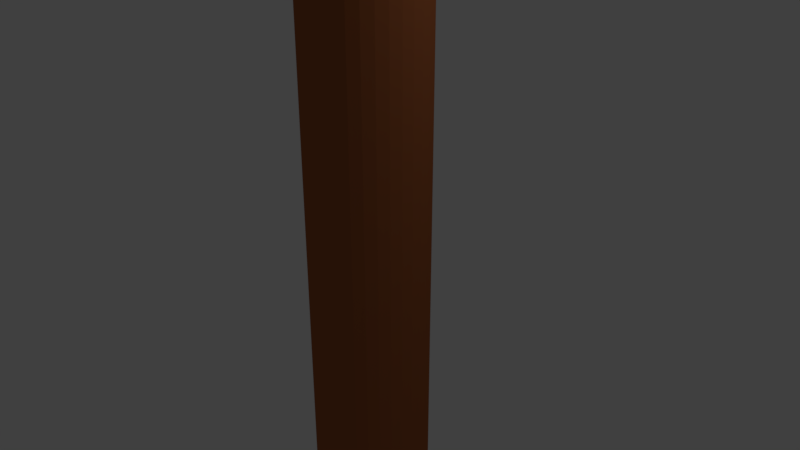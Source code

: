 # Source: Pil2.blend  (saved by Blender 2.79.0; exported with 4.5.12 LTS)
import bpy
from mathutils import Matrix  # noqa: F401  (used for matrix-valued properties, if any)

bpy.ops.wm.read_factory_settings(use_empty=True)
scene = bpy.context.scene
scene.name = 'Scene'

# ---- collections
col_collection_1 = bpy.data.collections.new('Collection 1'); scene.collection.children.link(col_collection_1)

# ---- materials (node trees are filled in below, after node groups)
mat_material_001 = bpy.data.materials.new('Material.001')
mat_material_001.alpha_threshold = 0.0
mat_material_001.use_transparent_shadow = False
mat_material_001.diffuse_color = (0.7861, 0.8, 0.3226, 1.0)
mat_material_001.roughness = 0.5
mat_material_002 = bpy.data.materials.new('Material.002')
mat_material_002.alpha_threshold = 0.0
mat_material_002.use_transparent_shadow = False
mat_material_002.diffuse_color = (0.3844, 0.1168, 0.04067, 1.0)
mat_material_002.roughness = 0.5
mat_material_003 = bpy.data.materials.new('Material.003')
mat_material_003.alpha_threshold = 0.0
mat_material_003.use_transparent_shadow = False
mat_material_003.diffuse_color = (0.02956, 0.03755, 0.0319, 1.0)
mat_material_003.specular_color = (0.008851, 0.01129, 0.009721)
mat_material_003.roughness = 0.5

# ---- material node trees

# ---- world
world_world = bpy.data.worlds.new('World'); scene.world = world_world
world_world.color = (0.05088, 0.05088, 0.05088)
world_world.use_sun_shadow = False
world_world.sun_shadow_jitter_overblur = 0.0
world_world.cycles.sampling_method = 'MANUAL'

# ---- cameras
cam_camera = bpy.data.cameras.new('Camera')
cam_camera.clip_end = 100.0
cam_camera.lens = 35.0
cam_camera.sensor_width = 32.0
cam_camera.sensor_height = 18.0
cam_camera.ortho_scale = 7.314
cam_camera.dof.focus_distance = 0.0
cam_camera.dof.aperture_fstop = 128.0

# ---- lights
light_lamp = bpy.data.lights.new('Lamp', 'POINT')
light_lamp.transmission_factor = 0.0
light_lamp.cutoff_distance = 30.0
light_lamp.energy = 100.0
light_lamp.shadow_buffer_clip_start = 1.001
light_lamp.shadow_soft_size = 0.1
light_lamp.shadow_maximum_resolution = 0.006
light_lamp.use_absolute_resolution = True

# ---- meshes
me_cone = bpy.data.meshes.new('Cone')
me_cone.from_pydata([(0.0, 1.0, -1.0), (0.1951, 0.9808, -1.592), (0.3827, 0.9239, -1.592), (0.5556, 0.8315, -1.0), (0.7071, 0.7071, -1.0), (0.8315, 0.5556, -1.592), (0.9239, 0.3827, -1.592), (0.9808, 0.1951, -1.0), (1.0, 7.55e-08, -1.0), (0.9808, -0.1951, -1.592), (0.9239, -0.3827, -1.592), (0.8315, -0.5556, -1.0), (0.7071, -0.7071, -1.0), (0.5556, -0.8315, -1.592), (0.3827, -0.9239, -1.592), (0.1951, -0.9808, -1.0), (-3.258e-07, -1.0, -1.0), (-0.1951, -0.9808, -1.592), (-0.3827, -0.9239, -1.592), (-0.5556, -0.8315, -1.0), (-0.7071, -0.7071, -1.0), (-0.8315, -0.5556, -1.592), (-0.9239, -0.3827, -1.592), (0.0, 0.0, 0.4079), (-0.9808, -0.1951, -1.0), (-1.0, 9.656e-07, -1.0), (-0.9808, 0.1951, -1.592), (-0.9239, 0.3827, -1.592), (-0.8315, 0.5556, -1.0), (-0.7071, 0.7071, -1.0), (-0.5556, 0.8315, -1.592), (-0.3827, 0.9239, -1.592), (-0.1951, 0.9808, -1.0)], [], [(0, 23, 1), (1, 23, 2), (2, 23, 3), (3, 23, 4), (4, 23, 5), (5, 23, 6), (6, 23, 7), (7, 23, 8), (8, 23, 9), (9, 23, 10), (10, 23, 11), (11, 23, 12), (12, 23, 13), (13, 23, 14), (14, 23, 15), (15, 23, 16), (16, 23, 17), (17, 23, 18), (18, 23, 19), (19, 23, 20), (20, 23, 21), (21, 23, 22), (22, 23, 24), (24, 23, 25), (25, 23, 26), (26, 23, 27), (27, 23, 28), (28, 23, 29), (29, 23, 30), (30, 23, 31), (31, 23, 32), (32, 23, 0)])
me_cone.materials.append(mat_material_001)
me_cone.use_remesh_preserve_volume = False
me_cone.use_remesh_preserve_attributes = False
me_cone.use_mirror_vertex_groups = False
me_cone.update()
me_cylinder = bpy.data.meshes.new('Cylinder')
me_cylinder.from_pydata([(0.0, 1.0, -5.0), (0.0, 1.0, 5.076), (0.1951, 0.9808, -5.0), (0.1951, 0.9808, 5.076), (0.3827, 0.9239, -5.0), (0.3827, 0.9239, 5.076), (0.5556, 0.8315, -5.0), (0.5556, 0.8315, 5.076), (0.7071, 0.7071, -5.0), (0.7071, 0.7071, 5.076), (0.8315, 0.5556, -5.0), (0.8315, 0.5556, 5.076), (0.9239, 0.3827, -5.0), (0.9239, 0.3827, 5.076), (0.9808, 0.1951, -5.0), (0.9808, 0.1951, 5.076), (1.0, 7.55e-08, -5.0), (1.0, 7.55e-08, 5.076), (0.9808, -0.1951, -5.0), (0.9808, -0.1951, 5.076), (0.9239, -0.3827, -5.0), (0.9239, -0.3827, 5.076), (0.8315, -0.5556, -5.0), (0.8315, -0.5556, 5.076), (0.7071, -0.7071, -5.0), (0.7071, -0.7071, 5.076), (0.5556, -0.8315, -5.0), (0.5556, -0.8315, 5.076), (0.3827, -0.9239, -5.0), (0.3827, -0.9239, 5.076), (0.1951, -0.9808, -5.0), (0.1951, -0.9808, 5.076), (-3.258e-07, -1.0, -5.0), (-3.258e-07, -1.0, 5.076), (-0.1951, -0.9808, -5.0), (-0.1951, -0.9808, 5.076), (-0.3827, -0.9239, -5.0), (-0.3827, -0.9239, 5.076), (-0.5556, -0.8315, -5.0), (-0.5556, -0.8315, 5.076), (-0.7071, -0.7071, -5.0), (-0.7071, -0.7071, 5.076), (-0.8315, -0.5556, -5.0), (-0.8315, -0.5556, 5.076), (-0.9239, -0.3827, -5.0), (-0.9239, -0.3827, 5.076), (-0.9808, -0.1951, -5.0), (-0.9808, -0.1951, 5.076), (-1.0, 9.656e-07, -5.0), (-1.0, 9.656e-07, 5.076), (-0.9808, 0.1951, -5.0), (-0.9808, 0.1951, 5.076), (-0.9239, 0.3827, -5.0), (-0.9239, 0.3827, 5.076), (-0.8315, 0.5556, -5.0), (-0.8315, 0.5556, 5.076), (-0.7071, 0.7071, -5.0), (-0.7071, 0.7071, 5.076), (-0.5556, 0.8315, -5.0), (-0.5556, 0.8315, 5.076), (-0.3827, 0.9239, -5.0), (-0.3827, 0.9239, 5.076), (-0.1951, 0.9808, -5.0), (-0.1951, 0.9808, 5.076)], [], [(0, 1, 3, 2), (2, 3, 5, 4), (4, 5, 7, 6), (6, 7, 9, 8), (8, 9, 11, 10), (10, 11, 13, 12), (12, 13, 15, 14), (14, 15, 17, 16), (16, 17, 19, 18), (18, 19, 21, 20), (20, 21, 23, 22), (22, 23, 25, 24), (24, 25, 27, 26), (26, 27, 29, 28), (28, 29, 31, 30), (30, 31, 33, 32), (32, 33, 35, 34), (34, 35, 37, 36), (36, 37, 39, 38), (38, 39, 41, 40), (40, 41, 43, 42), (42, 43, 45, 44), (44, 45, 47, 46), (46, 47, 49, 48), (48, 49, 51, 50), (50, 51, 53, 52), (52, 53, 55, 54), (54, 55, 57, 56), (56, 57, 59, 58), (58, 59, 61, 60), (3, 1, 63, 61, 59, 57, 55, 53, 51, 49, 47, 45, 43, 41, 39, 37, 35, 33, 31, 29, 27, 25, 23, 21, 19, 17, 15, 13, 11, 9, 7, 5), (60, 61, 63, 62), (62, 63, 1, 0), (0, 2, 4, 6, 8, 10, 12, 14, 16, 18, 20, 22, 24, 26, 28, 30, 32, 34, 36, 38, 40, 42, 44, 46, 48, 50, 52, 54, 56, 58, 60, 62)])
me_cylinder.materials.append(mat_material_002)
me_cylinder.use_remesh_preserve_volume = False
me_cylinder.use_remesh_preserve_attributes = False
me_cylinder.use_mirror_vertex_groups = False
me_cylinder.update()
me_cone_001 = bpy.data.meshes.new('Cone.001')
me_cone_001.from_pydata([(0.0, 1.0, -1.0), (0.1951, 0.9808, -1.592), (0.3827, 0.9239, -1.592), (0.5556, 0.8315, -1.0), (0.7071, 0.7071, -1.0), (0.8315, 0.5556, -1.592), (0.9239, 0.3827, -1.592), (0.9808, 0.1951, -1.0), (1.0, 7.55e-08, -1.0), (0.9808, -0.1951, -1.592), (0.9239, -0.3827, -1.592), (0.8315, -0.5556, -1.0), (0.7071, -0.7071, -1.0), (0.5556, -0.8315, -1.592), (0.3827, -0.9239, -1.592), (0.1951, -0.9808, -1.0), (-3.258e-07, -1.0, -1.0), (-0.1951, -0.9808, -1.592), (-0.3827, -0.9239, -1.592), (-0.5556, -0.8315, -1.0), (-0.7071, -0.7071, -1.0), (-0.8315, -0.5556, -1.592), (-0.9239, -0.3827, -1.592), (0.0, 0.0, 0.4079), (-0.9808, -0.1951, -1.0), (-1.0, 9.656e-07, -1.0), (-0.9808, 0.1951, -1.592), (-0.9239, 0.3827, -1.592), (-0.8315, 0.5556, -1.0), (-0.7071, 0.7071, -1.0), (-0.5556, 0.8315, -1.592), (-0.3827, 0.9239, -1.592), (-0.1951, 0.9808, -1.0)], [], [(0, 23, 1), (1, 23, 2), (2, 23, 3), (3, 23, 4), (4, 23, 5), (5, 23, 6), (6, 23, 7), (7, 23, 8), (8, 23, 9), (9, 23, 10), (10, 23, 11), (11, 23, 12), (12, 23, 13), (13, 23, 14), (14, 23, 15), (15, 23, 16), (16, 23, 17), (17, 23, 18), (18, 23, 19), (19, 23, 20), (20, 23, 21), (21, 23, 22), (22, 23, 24), (24, 23, 25), (25, 23, 26), (26, 23, 27), (27, 23, 28), (28, 23, 29), (29, 23, 30), (30, 23, 31), (31, 23, 32), (32, 23, 0)])
me_cone_001.materials.append(mat_material_003)
me_cone_001.use_remesh_preserve_volume = False
me_cone_001.use_remesh_preserve_attributes = False
me_cone_001.use_mirror_vertex_groups = False
me_cone_001.update()

# ---- objects
ob_cone = bpy.data.objects.new('Cone', me_cone)
ob_cylinder = bpy.data.objects.new('Cylinder', me_cylinder)
ob_lamp = bpy.data.objects.new('Lamp', light_lamp)
ob_camera = bpy.data.objects.new('Camera', cam_camera)
ob_cone_001 = bpy.data.objects.new('Cone.001', me_cone_001)

# ---- transforms, parenting, visibility, modifiers, constraints
ob_cone.location = (0.0, 0.0, -19.53)
ob_cone.scale = (4.5, 4.5, 5.0)
ob_cone.lineart.crease_threshold = 0.0
ob_cylinder.location = (0.0, 0.0, 4.445)
ob_cylinder.scale = (0.8, 0.8, 5.0)
ob_cylinder.lineart.crease_threshold = 0.0
ob_lamp.location = (4.074, 1.46, 6.516)
ob_lamp.rotation_euler = (0.6503, 0.05522, 1.866)
ob_lamp.lock_rotations_4d = False
ob_lamp.empty_display_type = 'ARROWS'
ob_lamp.color = (0.0, 0.0, 0.0, 0.0)
ob_lamp.lineart.crease_threshold = 0.0
ob_camera.location = (7.481, -6.508, 5.344)
ob_camera.rotation_euler = (1.109, 0.0, 0.8149)
ob_camera.lock_rotations_4d = False
ob_camera.empty_display_type = 'ARROWS'
ob_camera.color = (0.0, 0.0, 0.0, 0.0)
ob_camera.display_type = 'WIRE'
ob_camera.lineart.crease_threshold = 0.0
ob_cone_001.location = (0.0, 0.0, 31.4)
ob_cone_001.scale = (3.0, 3.0, 4.0)
ob_cone_001.lineart.crease_threshold = 0.0

# ---- collection membership
col_collection_1.objects.link(ob_cone)
col_collection_1.objects.link(ob_cylinder)
col_collection_1.objects.link(ob_lamp)
col_collection_1.objects.link(ob_camera)
col_collection_1.objects.link(ob_cone_001)

# ---- scene / render settings (as saved in the file)
scene.camera = ob_camera
scene.frame_start = 1; scene.frame_end = 250; scene.frame_set(1)
scene.render.engine = 'BLENDER_EEVEE_NEXT'
scene.render.resolution_percentage = 50
scene.render.dither_intensity = 0.0
scene.cycles.use_denoising = False
scene.cycles.samples = 128
scene.cycles.sampling_pattern = 'TABULATED_SOBOL'
scene.cycles.use_adaptive_sampling = False
scene.cycles.use_light_tree = False
scene.cycles.blur_glossy = 0.0
scene.cycles.sample_clamp_indirect = 0.0
scene.view_settings.view_transform = 'Standard'
bpy.context.view_layer.update()
